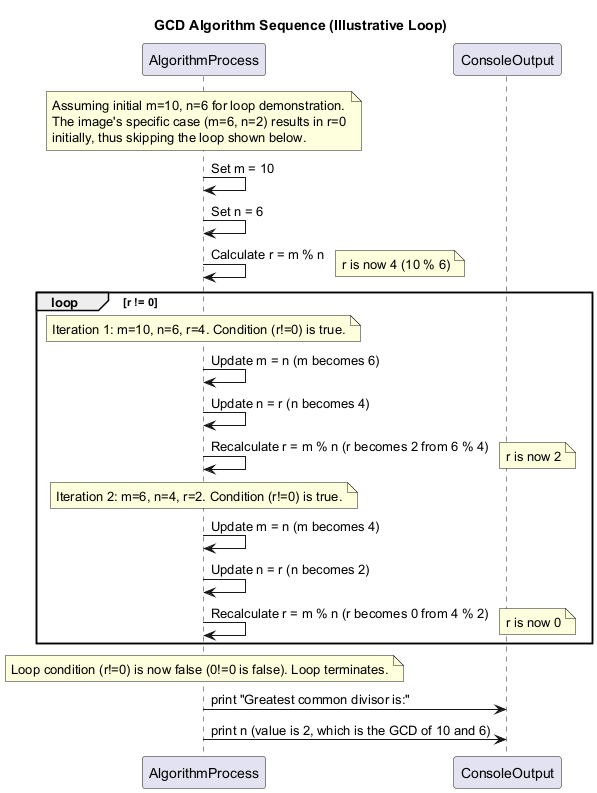

The diagram above was rendered by PlantUML. Its source (embedded in the PNG):
@startuml
title GCD Algorithm Sequence (Illustrative Loop)

participant AlgorithmProcess
participant ConsoleOutput

note over AlgorithmProcess
  Assuming initial m=10, n=6 for loop demonstration.
  The image's specific case (m=6, n=2) results in r=0
  initially, thus skipping the loop shown below.
end note

AlgorithmProcess -> AlgorithmProcess : Set m = 10
AlgorithmProcess -> AlgorithmProcess : Set n = 6

AlgorithmProcess -> AlgorithmProcess : Calculate r = m % n
note right: r is now 4 (10 % 6)

loop r != 0
    note over AlgorithmProcess: Iteration 1: m=10, n=6, r=4. Condition (r!=0) is true.
    AlgorithmProcess -> AlgorithmProcess : Update m = n (m becomes 6)
    AlgorithmProcess -> AlgorithmProcess : Update n = r (n becomes 4)
    AlgorithmProcess -> AlgorithmProcess : Recalculate r = m % n (r becomes 2 from 6 % 4)
    note right: r is now 2

    note over AlgorithmProcess: Iteration 2: m=6, n=4, r=2. Condition (r!=0) is true.
    AlgorithmProcess -> AlgorithmProcess : Update m = n (m becomes 4)
    AlgorithmProcess -> AlgorithmProcess : Update n = r (n becomes 2)
    AlgorithmProcess -> AlgorithmProcess : Recalculate r = m % n (r becomes 0 from 4 % 2)
    note right: r is now 0
end
note over AlgorithmProcess: Loop condition (r!=0) is now false (0!=0 is false). Loop terminates.

AlgorithmProcess -> ConsoleOutput : print "Greatest common divisor is:"
AlgorithmProcess -> ConsoleOutput : print n (value is 2, which is the GCD of 10 and 6)

@enduml